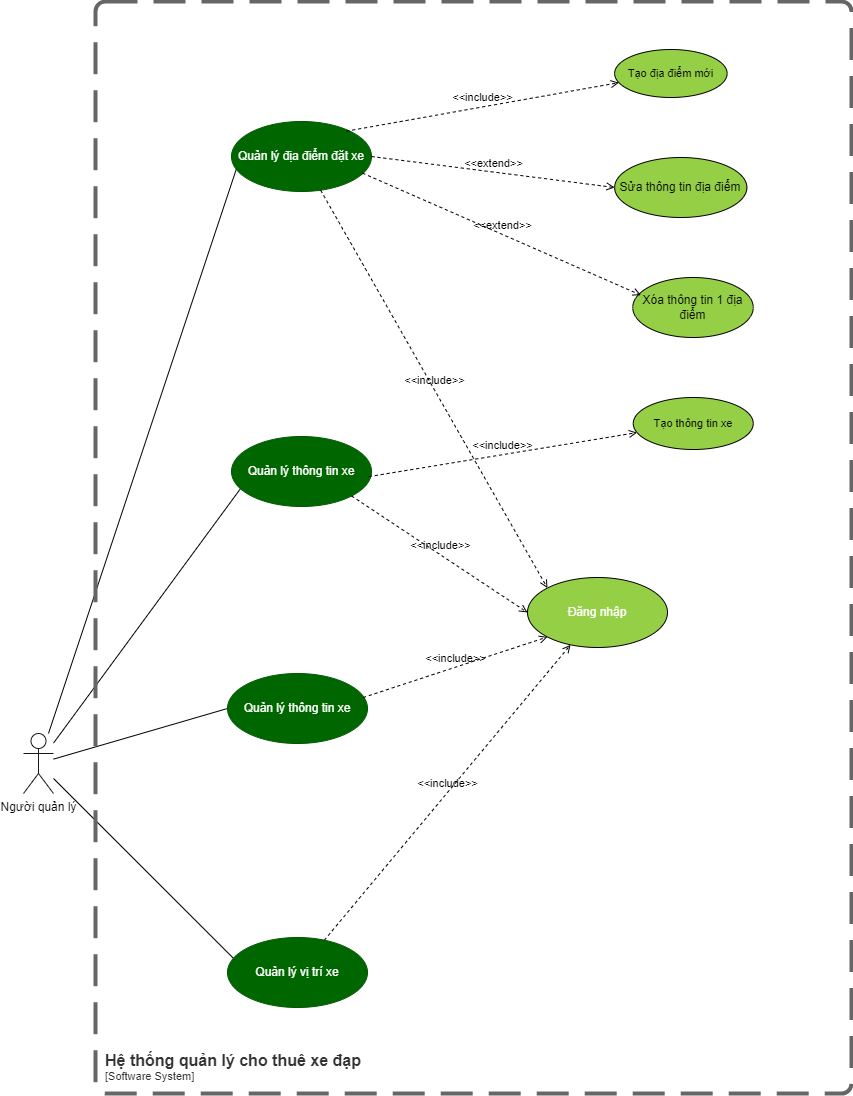

The diagram above was exported from draw.io. Its source (the exported page's mxGraphModel, read from the mxfile embedded in the PNG):
<mxGraphModel dx="1594" dy="2032" grid="1" gridSize="12" guides="1" tooltips="1" connect="1" arrows="1" fold="1" page="1" pageScale="1" pageWidth="850" pageHeight="1100" background="#FFFFFF" math="0" shadow="0">
  <root>
    <mxCell id="0" />
    <mxCell id="1" parent="0" />
    <mxCell id="oWo7gUj_SqUg6VKcow8D-26" value="" style="rounded=0;orthogonalLoop=1;jettySize=auto;html=1;strokeColor=#000000;endArrow=none;endFill=0;entryX=0.036;entryY=0.671;entryDx=0;entryDy=0;entryPerimeter=0;" parent="1" source="oWo7gUj_SqUg6VKcow8D-3" target="oWo7gUj_SqUg6VKcow8D-7" edge="1">
      <mxGeometry relative="1" as="geometry">
        <mxPoint x="144" y="240" as="targetPoint" />
      </mxGeometry>
    </mxCell>
    <mxCell id="oWo7gUj_SqUg6VKcow8D-27" value="" style="edgeStyle=none;rounded=0;orthogonalLoop=1;jettySize=auto;html=1;strokeColor=#000000;align=center;verticalAlign=middle;fontFamily=Helvetica;fontSize=11;fontColor=default;labelBackgroundColor=default;endArrow=none;endFill=0;entryX=0.086;entryY=0.686;entryDx=0;entryDy=0;entryPerimeter=0;" parent="1" source="oWo7gUj_SqUg6VKcow8D-3" target="oWo7gUj_SqUg6VKcow8D-4" edge="1">
      <mxGeometry relative="1" as="geometry" />
    </mxCell>
    <mxCell id="oWo7gUj_SqUg6VKcow8D-28" value="" style="edgeStyle=none;rounded=0;orthogonalLoop=1;jettySize=auto;html=1;strokeColor=#000000;align=center;verticalAlign=middle;fontFamily=Helvetica;fontSize=11;fontColor=default;labelBackgroundColor=default;endArrow=none;endFill=0;entryX=0;entryY=0.5;entryDx=0;entryDy=0;" parent="1" source="oWo7gUj_SqUg6VKcow8D-3" target="oWo7gUj_SqUg6VKcow8D-5" edge="1">
      <mxGeometry relative="1" as="geometry">
        <mxPoint x="132" y="516" as="targetPoint" />
      </mxGeometry>
    </mxCell>
    <mxCell id="oWo7gUj_SqUg6VKcow8D-29" value="" style="edgeStyle=none;rounded=0;orthogonalLoop=1;jettySize=auto;html=1;strokeColor=#000000;align=center;verticalAlign=middle;fontFamily=Helvetica;fontSize=11;fontColor=default;labelBackgroundColor=default;endArrow=none;endFill=0;entryX=0.04;entryY=0.292;entryDx=0;entryDy=0;entryPerimeter=0;" parent="1" source="oWo7gUj_SqUg6VKcow8D-3" target="oWo7gUj_SqUg6VKcow8D-6" edge="1">
      <mxGeometry relative="1" as="geometry">
        <mxPoint x="144" y="660" as="targetPoint" />
      </mxGeometry>
    </mxCell>
    <mxCell id="oWo7gUj_SqUg6VKcow8D-3" value="&lt;font color=&quot;#000000&quot;&gt;Người quản lý&lt;/font&gt;" style="shape=umlActor;verticalLabelPosition=bottom;verticalAlign=top;html=1;strokeColor=#1A1A1A;" parent="1" vertex="1">
      <mxGeometry x="36" y="504" width="30" height="60" as="geometry" />
    </mxCell>
    <mxCell id="oWo7gUj_SqUg6VKcow8D-4" value="Quản lý thông tin xe" style="ellipse;whiteSpace=wrap;html=1;fillColor=#006600;fontColor=#ffffff;strokeColor=#005700;" parent="1" vertex="1">
      <mxGeometry x="244" y="207" width="140" height="70" as="geometry" />
    </mxCell>
    <mxCell id="oWo7gUj_SqUg6VKcow8D-5" value="Quản lý thông tin xe" style="ellipse;whiteSpace=wrap;html=1;fillColor=#006600;fontColor=#ffffff;strokeColor=#005700;" parent="1" vertex="1">
      <mxGeometry x="240" y="444" width="140" height="70" as="geometry" />
    </mxCell>
    <mxCell id="oWo7gUj_SqUg6VKcow8D-6" value="Quản lý vị trí xe" style="ellipse;whiteSpace=wrap;html=1;fillColor=#006600;fontColor=#ffffff;strokeColor=#005700;" parent="1" vertex="1">
      <mxGeometry x="240" y="708" width="140" height="70" as="geometry" />
    </mxCell>
    <mxCell id="oWo7gUj_SqUg6VKcow8D-7" value="Quản lý địa điểm đặt xe" style="ellipse;whiteSpace=wrap;html=1;fillColor=#006600;fontColor=#ffffff;strokeColor=#005700;" parent="1" vertex="1">
      <mxGeometry x="244" y="-108" width="140" height="70" as="geometry" />
    </mxCell>
    <mxCell id="oWo7gUj_SqUg6VKcow8D-9" value="Sửa thông tin địa điểm" style="ellipse;whiteSpace=wrap;html=1;fillColor=#94CF46;strokeColor=#000000;" parent="1" vertex="1">
      <mxGeometry x="627.13" y="-72" width="132.25" height="60" as="geometry" />
    </mxCell>
    <mxCell id="oWo7gUj_SqUg6VKcow8D-10" value="Xóa thông tin 1 địa điểm" style="ellipse;whiteSpace=wrap;html=1;fillColor=#94CF46;strokeColor=#000000;" parent="1" vertex="1">
      <mxGeometry x="645.25" y="48" width="120.5" height="60" as="geometry" />
    </mxCell>
    <mxCell id="oWo7gUj_SqUg6VKcow8D-24" value="" style="ellipse;whiteSpace=wrap;html=1;align=center;aspect=fixed;fillColor=none;strokeColor=none;resizable=0;perimeter=centerPerimeter;rotatable=0;allowArrows=0;points=[];outlineConnect=1;" parent="1" vertex="1">
      <mxGeometry x="276" y="768" width="10" height="10" as="geometry" />
    </mxCell>
    <object placeholders="1" c4Name="Hệ thống quản lý cho thuê xe đạp" c4Type="SystemScopeBoundary" c4Application="Software System" label="&lt;font style=&quot;font-size: 16px&quot;&gt;&lt;b&gt;&lt;div style=&quot;text-align: left&quot;&gt;%c4Name%&lt;/div&gt;&lt;/b&gt;&lt;/font&gt;&lt;div style=&quot;text-align: left&quot;&gt;[%c4Application%]&lt;/div&gt;" id="oWo7gUj_SqUg6VKcow8D-25">
      <mxCell style="rounded=1;fontSize=11;whiteSpace=wrap;html=1;dashed=1;arcSize=20;fillColor=none;strokeColor=#666666;fontColor=#333333;labelBackgroundColor=none;align=left;verticalAlign=bottom;labelBorderColor=none;spacingTop=0;spacing=10;dashPattern=8 4;metaEdit=1;rotatable=0;perimeter=rectanglePerimeter;noLabel=0;labelPadding=0;allowArrows=0;connectable=0;expand=0;recursiveResize=0;editable=1;pointerEvents=0;absoluteArcSize=1;points=[[0.25,0,0],[0.5,0,0],[0.75,0,0],[1,0.25,0],[1,0.5,0],[1,0.75,0],[0.75,1,0],[0.5,1,0],[0.25,1,0],[0,0.75,0],[0,0.5,0],[0,0.25,0]];strokeWidth=4;" parent="1" vertex="1">
        <mxGeometry x="108" y="-228" width="756" height="1092" as="geometry" />
      </mxCell>
    </object>
    <mxCell id="dv5sqNzhmJQ2hkiKTBXr-5" value="&amp;lt;&amp;lt;extend&amp;gt;&amp;gt;" style="html=1;verticalAlign=bottom;labelBackgroundColor=none;endArrow=open;endFill=0;dashed=1;rounded=0;strokeColor=#000000;fontColor=#000000;entryX=0;entryY=0.5;entryDx=0;entryDy=0;exitX=1;exitY=0.5;exitDx=0;exitDy=0;" parent="1" source="oWo7gUj_SqUg6VKcow8D-7" target="oWo7gUj_SqUg6VKcow8D-9" edge="1">
      <mxGeometry width="160" relative="1" as="geometry">
        <mxPoint x="260" y="209.69" as="sourcePoint" />
        <mxPoint x="420" y="209.69" as="targetPoint" />
      </mxGeometry>
    </mxCell>
    <mxCell id="dv5sqNzhmJQ2hkiKTBXr-7" value="&amp;lt;&amp;lt;extend&amp;gt;&amp;gt;" style="html=1;verticalAlign=bottom;labelBackgroundColor=none;endArrow=open;endFill=0;dashed=1;rounded=0;strokeColor=#000000;fontColor=#000000;entryX=0.068;entryY=0.294;entryDx=0;entryDy=0;entryPerimeter=0;exitX=0.936;exitY=0.738;exitDx=0;exitDy=0;exitPerimeter=0;" parent="1" source="oWo7gUj_SqUg6VKcow8D-7" target="oWo7gUj_SqUg6VKcow8D-10" edge="1">
      <mxGeometry width="160" relative="1" as="geometry">
        <mxPoint x="272" y="227" as="sourcePoint" />
        <mxPoint x="410" y="214" as="targetPoint" />
      </mxGeometry>
    </mxCell>
    <mxCell id="dv5sqNzhmJQ2hkiKTBXr-8" value="Tạo thông tin xe" style="ellipse;whiteSpace=wrap;html=1;fontFamily=Helvetica;fontSize=11;fontColor=default;labelBackgroundColor=none;fillColor=#94CF46;strokeColor=#000000;" parent="1" vertex="1">
      <mxGeometry x="645.75" y="168" width="120" height="52" as="geometry" />
    </mxCell>
    <mxCell id="dv5sqNzhmJQ2hkiKTBXr-16" value="Tạo địa điểm mới" style="ellipse;whiteSpace=wrap;html=1;fontFamily=Helvetica;fontSize=11;fontColor=default;labelBackgroundColor=none;fillColor=#94CF46;strokeColor=#000000;" parent="1" vertex="1">
      <mxGeometry x="627.13" y="-180" width="112.5" height="48" as="geometry" />
    </mxCell>
    <mxCell id="dv5sqNzhmJQ2hkiKTBXr-18" value="&amp;lt;&amp;lt;include&amp;gt;&amp;gt;" style="html=1;verticalAlign=bottom;labelBackgroundColor=none;endArrow=open;endFill=0;dashed=1;rounded=0;endSize=6;strokeWidth=1;strokeColor=#000000;fontColor=#000000;exitX=0.821;exitY=0.138;exitDx=0;exitDy=0;exitPerimeter=0;" parent="1" source="oWo7gUj_SqUg6VKcow8D-7" target="dv5sqNzhmJQ2hkiKTBXr-16" edge="1">
      <mxGeometry width="160" relative="1" as="geometry">
        <mxPoint x="245.5" y="182" as="sourcePoint" />
        <mxPoint x="279.5" y="144" as="targetPoint" />
      </mxGeometry>
    </mxCell>
    <mxCell id="dv5sqNzhmJQ2hkiKTBXr-21" value="&amp;lt;&amp;lt;include&amp;gt;&amp;gt;" style="html=1;verticalAlign=bottom;labelBackgroundColor=none;endArrow=open;endFill=0;dashed=1;rounded=0;endSize=6;strokeWidth=1;strokeColor=#000000;fontColor=#000000;exitX=0.981;exitY=0.573;exitDx=0;exitDy=0;exitPerimeter=0;" parent="1" source="oWo7gUj_SqUg6VKcow8D-4" target="dv5sqNzhmJQ2hkiKTBXr-8" edge="1">
      <mxGeometry width="160" relative="1" as="geometry">
        <mxPoint x="252" y="408" as="sourcePoint" />
        <mxPoint x="346" y="408" as="targetPoint" />
      </mxGeometry>
    </mxCell>
    <mxCell id="dv5sqNzhmJQ2hkiKTBXr-28" style="edgeStyle=orthogonalEdgeStyle;rounded=0;orthogonalLoop=1;jettySize=auto;html=1;exitX=0.5;exitY=1;exitDx=0;exitDy=0;strokeColor=#23445D;" parent="1" edge="1">
      <mxGeometry relative="1" as="geometry">
        <mxPoint x="743.9999999999998" y="778" as="sourcePoint" />
        <mxPoint x="743.9999999999998" y="778" as="targetPoint" />
      </mxGeometry>
    </mxCell>
    <mxCell id="dv5sqNzhmJQ2hkiKTBXr-37" value="Đăng nhập" style="ellipse;whiteSpace=wrap;html=1;strokeColor=#000000;fontColor=#FFFFFF;fillColor=#94CF46;" parent="1" vertex="1">
      <mxGeometry x="540" y="348" width="140" height="70" as="geometry" />
    </mxCell>
    <mxCell id="dv5sqNzhmJQ2hkiKTBXr-42" value="&amp;lt;&amp;lt;include&amp;gt;&amp;gt;" style="html=1;verticalAlign=bottom;labelBackgroundColor=none;endArrow=open;endFill=0;dashed=1;rounded=0;endSize=6;strokeWidth=1;strokeColor=#000000;fontColor=#000000;exitX=1;exitY=1;exitDx=0;exitDy=0;entryX=0;entryY=0.5;entryDx=0;entryDy=0;" parent="1" source="oWo7gUj_SqUg6VKcow8D-4" target="dv5sqNzhmJQ2hkiKTBXr-37" edge="1">
      <mxGeometry width="160" relative="1" as="geometry">
        <mxPoint x="305" y="376" as="sourcePoint" />
        <mxPoint x="640" y="333" as="targetPoint" />
      </mxGeometry>
    </mxCell>
    <mxCell id="dv5sqNzhmJQ2hkiKTBXr-43" value="&amp;lt;&amp;lt;include&amp;gt;&amp;gt;" style="html=1;verticalAlign=bottom;labelBackgroundColor=none;endArrow=open;endFill=0;dashed=1;rounded=0;endSize=6;strokeWidth=1;strokeColor=#000000;fontColor=#000000;entryX=0;entryY=0;entryDx=0;entryDy=0;" parent="1" source="oWo7gUj_SqUg6VKcow8D-7" target="dv5sqNzhmJQ2hkiKTBXr-37" edge="1">
      <mxGeometry width="160" relative="1" as="geometry">
        <mxPoint x="287" y="396" as="sourcePoint" />
        <mxPoint x="480" y="432" as="targetPoint" />
      </mxGeometry>
    </mxCell>
    <mxCell id="dv5sqNzhmJQ2hkiKTBXr-44" value="&amp;lt;&amp;lt;include&amp;gt;&amp;gt;" style="html=1;verticalAlign=bottom;labelBackgroundColor=none;endArrow=open;endFill=0;dashed=1;rounded=0;endSize=6;strokeWidth=1;strokeColor=#000000;fontColor=#000000;exitX=0.969;exitY=0.343;exitDx=0;exitDy=0;entryX=0;entryY=1;entryDx=0;entryDy=0;exitPerimeter=0;" parent="1" source="oWo7gUj_SqUg6VKcow8D-5" target="dv5sqNzhmJQ2hkiKTBXr-37" edge="1">
      <mxGeometry width="160" relative="1" as="geometry">
        <mxPoint x="287" y="396" as="sourcePoint" />
        <mxPoint x="487" y="441" as="targetPoint" />
      </mxGeometry>
    </mxCell>
    <mxCell id="dv5sqNzhmJQ2hkiKTBXr-45" value="&amp;lt;&amp;lt;include&amp;gt;&amp;gt;" style="html=1;verticalAlign=bottom;labelBackgroundColor=none;endArrow=open;endFill=0;dashed=1;rounded=0;endSize=6;strokeWidth=1;strokeColor=#000000;fontColor=#000000;" parent="1" source="oWo7gUj_SqUg6VKcow8D-6" target="dv5sqNzhmJQ2hkiKTBXr-37" edge="1">
      <mxGeometry width="160" relative="1" as="geometry">
        <mxPoint x="299" y="408" as="sourcePoint" />
        <mxPoint x="499" y="453" as="targetPoint" />
      </mxGeometry>
    </mxCell>
  </root>
</mxGraphModel>